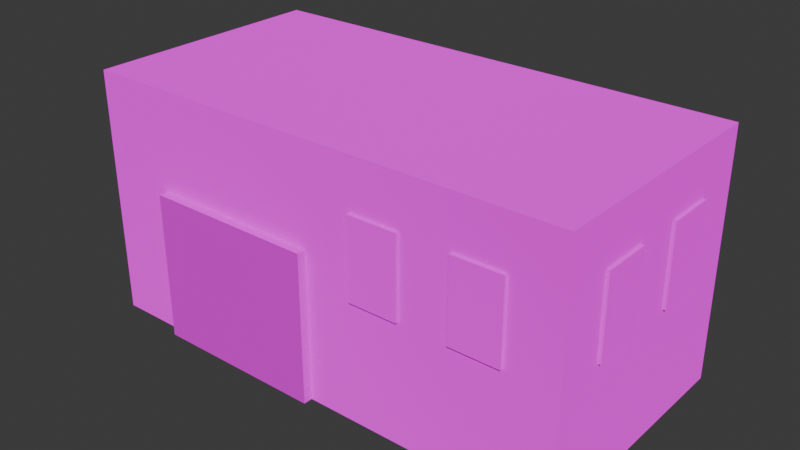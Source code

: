 # Source: old_warehouse_interior.blend  (saved by Blender 4.3.34; exported with 4.5.12 LTS)
import bpy
from mathutils import Matrix  # noqa: F401  (used for matrix-valued properties, if any)

bpy.ops.wm.read_factory_settings(use_empty=True)
scene = bpy.context.scene
scene.name = 'Scene'

# ---- collections
col_collection = bpy.data.collections.new('Collection'); scene.collection.children.link(col_collection)

# ---- images (referenced by path relative to the original .blend; pixels are not part of the script)
import os
ASSET_DIR = os.environ.get("B2B_ASSET_DIR", "")  # directory of the original .blend (textures are referenced by path, not embedded)
HERE = os.path.dirname(os.path.abspath(__file__))  # packed textures are extracted next to this script under _unpacked/

def load_image(name, relpath, width, height, colorspace="sRGB"):
    """Load a texture the original file referenced (path relative to the .blend, or extracted next to this script)."""
    p = next((c for c in (os.path.join(HERE, relpath), os.path.join(ASSET_DIR, relpath)) if relpath and os.path.exists(c)), "")
    if p:
        img = bpy.data.images.load(p, check_existing=True)
        img.name = name
    else:  # same state as the original file: an image datablock whose file is absent (Cycles renders it pink)
        img = bpy.data.images.new(name, width, height)
        img.source = "FILE"
        img.filepath = "//" + (relpath or name)
    img.colorspace_settings.name = colorspace
    return img
img_results_1737575467897_png = load_image('Results 1737575467897.png', 'Results 1737575467897.png', 1024, 1024, 'sRGB')
img_results_1737564609072_png = load_image('Results 1737564609072.png', 'Results 1737564609072.png', 1024, 1024, 'sRGB')

# ---- materials (node trees are filled in below, after node groups)
mat_material = bpy.data.materials.new('Material')
mat_material.alpha_threshold = 0.0
mat_material.use_backface_culling = True
mat_material.use_backface_culling_lightprobe_volume = False
mat_material.roughness = 0.5
mat_material.line_color = (0.0, 0.0, 0.0, 1.0)
mat_material_001 = bpy.data.materials.new('Material.001')

# ---- material node trees
mat_material.use_nodes = True; mat_material.node_tree.nodes.clear()
_N = mat_material.node_tree.nodes; _L = mat_material.node_tree.links
n0 = _N.new('ShaderNodeOutputMaterial'); n0.name = 'Material Output'; n0.location = (300, 300)
n1 = _N.new('ShaderNodeBsdfDiffuse'); n1.name = 'Diffuse BSDF'; n1.location = (10, 300)
n1.inputs[1].default_value = 0.5
n2 = _N.new('ShaderNodeTexImage'); n2.name = 'Image Texture'; n2.location = (-280, 278)
n2.image = img_results_1737575467897_png
_L.new(n1.outputs[0], n0.inputs[0])
_L.new(n2.outputs[0], n1.inputs[0])
n0.is_active_output = True
mat_material_001.use_nodes = True; mat_material_001.node_tree.nodes.clear()
_N = mat_material_001.node_tree.nodes; _L = mat_material_001.node_tree.links
n0 = _N.new('ShaderNodeBsdfPrincipled'); n0.name = 'Principled BSDF'; n0.location = (10, 300)
n1 = _N.new('ShaderNodeOutputMaterial'); n1.name = 'Material Output'; n1.location = (300, 300)
n2 = _N.new('ShaderNodeTexImage'); n2.name = 'Image Texture'; n2.location = (-280, 278)
n2.image = img_results_1737564609072_png
_L.new(n0.outputs[0], n1.inputs[0])
_L.new(n2.outputs[0], n0.inputs[0])
n1.is_active_output = True

# ---- world
world_world = bpy.data.worlds.new('World'); scene.world = world_world
world_world.use_nodes = True; world_world.node_tree.nodes.clear()
_N = world_world.node_tree.nodes; _L = world_world.node_tree.links
n0 = _N.new('ShaderNodeOutputWorld'); n0.name = 'World Output'; n0.location = (300, 300)
n1 = _N.new('ShaderNodeBackground'); n1.name = 'Background'; n1.location = (10, 300)
n1.inputs[0].default_value = (0.05088, 0.05088, 0.05088, 1.0)
_L.new(n1.outputs[0], n0.inputs[0])
n0.is_active_output = True
world_world.color = (0.05088, 0.05088, 0.05088)
world_world.sun_shadow_jitter_overblur = 0.0

# ---- meshes
me_cube = bpy.data.meshes.new('Cube')
me_cube.from_pydata([(1.0, 1.0, 2.0), (1.0, 1.0, 0.0), (1.0, -1.0, 2.0), (1.0, -1.0, 0.0), (-1.0, 1.0, 2.0), (-1.0, 1.0, 0.0), (-1.0, -1.0, 2.0), (3.0, 1.0, 2.0), (3.0, -1.0, 2.0), (-0.4, -1.0, 1.2), (-0.4, 1.0, 1.2), (3.0, -1.0, 1.2), (3.0, 1.0, 1.2), (-1.0, 1.0, 1.2), (-0.4, -1.0, 2.0), (-0.4, 1.0, 2.0), (-1.0, -1.0, 1.2), (1.0, 1.0, 1.2), (-0.88, 1.0, 0.0), (-0.88, -1.0, 2.0), (-0.88, -1.0, 1.2), (-0.88, 1.0, 1.2), (-0.88, -1.0, 0.0), (-0.88, 1.0, 2.0), (-0.4, -1.0, 1.6), (-0.4, 1.0, 1.6), (3.0, -1.0, 1.6), (3.0, 1.0, 1.6), (-1.0, 1.0, 1.6), (1.0, -1.0, 1.6), (-1.0, -1.0, 1.6), (1.0, 1.0, 1.6), (-0.88, 1.0, 1.6), (-0.88, -1.0, 1.6), (1.4, 1.0, 0.0), (1.8, 1.0, 0.0), (2.2, 1.0, 0.0), (2.6, 1.0, 0.0), (2.6, -1.0, 0.0), (2.2, -1.0, 0.0), (1.8, -1.0, 0.0), (1.4, -1.0, 0.0), (1.4, -1.0, 2.0), (1.8, -1.0, 2.0), (2.2, -1.0, 2.0), (2.6, -1.0, 2.0), (2.6, 1.0, 2.0), (2.2, 1.0, 2.0), (1.8, 1.0, 2.0), (1.4, 1.0, 2.0), (2.6, -1.0, 1.2), (1.4, 1.0, 1.2), (2.2, 1.0, 1.2), (2.6, 1.0, 1.2), (1.4, -1.0, 1.6), (1.8, -1.0, 1.6), (2.6, -1.0, 1.6), (1.0, 1.0, 0.96), (-1.0, 1.0, 0.96), (3.0, 1.0, 0.96), (3.0, -1.0, 0.96), (-1.0, -1.0, 0.96), (-0.4, 1.0, 0.96), (-0.88, 1.0, 0.96), (-0.88, -1.0, 0.96), (1.4, 1.0, 0.96), (1.8, 1.0, 0.96), (1.4, -1.0, 0.96), (1.8, -1.0, 0.96), (-1.0, 0.6, 0.0), (-1.0, 0.2, 0.0), (-1.0, -0.2, 0.0), (-1.0, -0.6, 0.0), (-1.0, -0.6, 2.0), (-1.0, -0.2, 2.0), (-1.0, 0.2, 2.0), (-1.0, 0.6, 2.0), (3.0, 0.6, 2.0), (3.0, 0.2, 2.0), (3.0, -0.2, 2.0), (3.0, -0.6, 2.0), (3.0, -0.6, 0.0), (3.0, -0.2, 0.0), (3.0, 0.2, 0.0), (3.0, 0.6, 0.0), (3.0, -0.2, 1.2), (3.0, -0.2, 1.6), (3.0, -0.6, 1.6), (3.0, 0.6, 0.96), (3.0, 0.2, 0.96), (3.0, -0.2, 0.96), (-1.0, -0.2, 0.96), (-1.0, 0.2, 0.96), (1.4, -1.0, 1.2), (1.8, -1.0, 1.2), (2.2, -1.0, 1.2), (2.2, -1.0, 1.6), (2.2, -1.0, 0.96), (2.6, -1.0, 0.96), (3.0, 0.6, 1.2), (3.0, 0.2, 1.2), (3.0, -0.6, 1.2), (3.0, 0.6, 1.6), (3.0, 0.2, 1.6), (3.0, -0.6, 0.96), (1.8, 1.0, 1.2), (1.4, 1.0, 1.6), (1.8, 1.0, 1.6), (2.2, 1.0, 1.6), (2.6, 1.0, 1.6), (2.2, 1.0, 0.96), (2.6, 1.0, 0.96), (-1.0, -0.6, 1.2), (-1.0, -0.2, 1.2), (-1.0, 0.2, 1.2), (-1.0, 0.6, 1.2), (-1.0, -0.6, 1.6), (-1.0, -0.2, 1.6), (-1.0, 0.2, 1.6), (-1.0, 0.6, 1.6), (-1.0, -0.6, 0.96), (-1.0, 0.6, 0.96), (-0.4, -1.0, 0.0), (1.0, -1.0, 0.96), (1.0, -1.0, 1.2), (-0.4, -1.0, 0.96), (3.0, -1.0, 0.0), (3.0, 1.0, 0.0), (2.0, -1.0, 0.0), (2.0, 1.0, 0.0), (0.0, -1.0, 0.0), (-1.192e-07, 1.0, 0.0), (-1.0, -1.0, 0.0), (0.5, -1.0, 0.0), (0.5, 1.0, 0.0), (1.5, -1.0, 0.0), (1.5, 1.0, 0.0), (-1.023, -0.6, 1.2), (-1.023, -0.2, 1.2), (-1.023, 0.2, 1.2), (-1.023, 0.6, 1.2), (-1.023, -0.6, 1.6), (-1.023, -0.2, 1.6), (-1.023, 0.2, 1.6), (-1.023, 0.6, 1.6), (-1.023, -0.6, 0.96), (-1.023, 0.6, 0.96), (-1.023, -0.2, 0.96), (-1.023, 0.2, 0.96), (1.4, -1.026, 1.6), (1.8, -1.026, 1.6), (2.6, -1.026, 1.2), (2.6, -1.026, 1.6), (1.4, -1.026, 0.96), (1.8, -1.026, 0.96), (1.4, -1.026, 1.2), (1.8, -1.026, 1.2), (2.2, -1.026, 1.2), (2.2, -1.026, 1.6), (2.2, -1.026, 0.96), (2.6, -1.026, 0.96), (3.024, -0.2, 1.6), (3.024, -0.6, 1.6), (3.024, 0.6, 0.96), (3.024, 0.2, 0.96), (3.024, -0.2, 1.2), (3.024, -0.2, 0.96), (3.024, 0.6, 1.2), (3.024, 0.2, 1.2), (3.024, 0.6, 1.6), (3.024, 0.2, 1.6), (3.024, -0.6, 1.2), (3.024, -0.6, 0.96), (1.4, 1.026, 1.2), (1.4, 1.026, 0.96), (1.8, 1.026, 0.96), (1.4, 1.026, 1.6), (1.8, 1.026, 1.6), (2.2, 1.026, 1.6), (2.6, 1.026, 1.6), (1.8, 1.026, 1.2), (2.2, 1.026, 0.96), (2.6, 1.026, 0.96), (2.6, 1.026, 1.2), (2.2, 1.026, 1.2), (1.0, -1.073, 1.2), (-0.4, -1.073, 1.2), (-0.4, -1.073, 0.96), (1.0, -1.073, 0.96), (1.0, -1.073, 0.0), (-0.4, -1.073, 0.0), (-0.4, 1.0, 0.0), (1.0, -1.073, 0.0), (-0.4, -1.073, 0.0), (0.0, -1.073, 0.0), (0.5, -1.073, 0.0), (0.5, 1.0, 2.0), (0.5, 1.0, 1.2), (0.5, 1.0, 1.6), (0.5, 1.0, 0.96), (0.5, 1.0, 0.0)], [], [(121, 58, 13, 115), (33, 30, 6, 19), (82, 81, 104, 90), (83, 82, 90, 89), (104, 60, 11, 101), (198, 31, 0, 196), (87, 26, 8, 80), (98, 60, 126, 38), (84, 83, 89, 88), (64, 61, 16, 20), (199, 57, 17, 197), (119, 28, 4, 76), (56, 26, 11, 50), (32, 25, 15, 23), (111, 59, 12, 53), (29, 24, 14, 2), (63, 62, 10, 21), (127, 84, 88, 59), (109, 27, 7, 46), (58, 63, 21, 13), (28, 32, 23, 4), (125, 64, 20, 9), (24, 33, 19, 14), (9, 20, 33, 24), (13, 21, 32, 28), (53, 12, 27, 109), (124, 9, 24, 29), (21, 10, 25, 32), (45, 8, 26, 56), (115, 13, 28, 119), (101, 11, 26, 87), (197, 17, 31, 198), (20, 16, 30, 33), (2, 42, 54, 29), (42, 43, 55, 54), (43, 44, 96, 55), (44, 45, 56, 96), (17, 51, 106, 31), (105, 52, 108, 107), (31, 106, 49, 0), (106, 107, 48, 49), (107, 108, 47, 48), (108, 109, 46, 47), (57, 65, 51, 17), (66, 110, 52, 105), (29, 54, 93, 124), (55, 96, 95, 94), (123, 67, 41, 3), (67, 68, 40, 41), (68, 97, 39, 40), (97, 98, 38, 39), (70, 69, 121, 92), (71, 70, 92, 91), (72, 71, 91, 120), (132, 72, 120, 61), (94, 95, 97, 68), (124, 93, 67, 123), (36, 37, 111, 110), (35, 36, 110, 66), (34, 35, 66, 65), (1, 34, 65, 57), (122, 22, 64, 125), (5, 18, 63, 58), (18, 191, 62, 63), (37, 127, 59, 111), (200, 1, 57, 199), (22, 132, 61, 64), (50, 11, 60, 98), (81, 126, 60, 104), (69, 5, 58, 121), (12, 99, 102, 27), (100, 85, 86, 103), (16, 112, 116, 30), (113, 114, 118, 117), (30, 116, 73, 6), (116, 117, 74, 73), (117, 118, 75, 74), (118, 119, 76, 75), (27, 102, 77, 7), (102, 103, 78, 77), (103, 86, 79, 78), (86, 87, 80, 79), (59, 88, 99, 12), (89, 90, 85, 100), (61, 120, 112, 16), (91, 92, 114, 113), (97, 95, 157, 159), (50, 98, 160, 151), (55, 94, 156, 150), (95, 96, 158, 157), (101, 87, 162, 171), (90, 104, 172, 166), (103, 102, 169, 170), (104, 101, 171, 172), (52, 110, 181, 184), (110, 111, 182, 181), (65, 66, 175, 174), (53, 109, 179, 183), (116, 112, 137, 141), (115, 119, 144, 140), (114, 92, 148, 139), (92, 121, 146, 148), (125, 9, 186, 187), (124, 123, 188, 185), (128, 126, 127, 129), (191, 5, 132, 122), (3, 135, 136, 1), (135, 128, 129, 136), (133, 3, 1, 134), (130, 133, 134, 131), (137, 138, 142, 141), (139, 140, 144, 143), (145, 147, 138, 137), (148, 146, 140, 139), (112, 120, 145, 137), (113, 117, 142, 138), (117, 116, 141, 142), (121, 115, 140, 146), (120, 91, 147, 145), (91, 113, 138, 147), (118, 114, 139, 143), (119, 118, 143, 144), (149, 150, 156, 155), (158, 152, 151, 157), (157, 151, 160, 159), (155, 156, 154, 153), (93, 54, 149, 155), (56, 50, 151, 152), (94, 68, 154, 156), (98, 97, 159, 160), (54, 55, 150, 149), (67, 93, 155, 153), (68, 67, 153, 154), (96, 56, 152, 158), (167, 168, 170, 169), (165, 171, 162, 161), (163, 164, 168, 167), (166, 172, 171, 165), (88, 89, 164, 163), (99, 88, 163, 167), (102, 99, 167, 169), (85, 90, 166, 165), (89, 100, 168, 164), (86, 85, 165, 161), (87, 86, 161, 162), (100, 103, 170, 168), (173, 180, 177, 176), (184, 183, 179, 178), (174, 175, 180, 173), (181, 182, 183, 184), (107, 106, 176, 177), (108, 52, 184, 178), (109, 108, 178, 179), (106, 51, 173, 176), (66, 105, 180, 175), (105, 107, 177, 180), (111, 53, 183, 182), (51, 65, 174, 173), (188, 187, 186, 185), (189, 190, 187, 188), (123, 3, 189, 188), (122, 125, 187, 190), (9, 124, 185, 186), (131, 191, 122, 130), (130, 122, 193, 194), (3, 133, 195, 192), (133, 130, 194, 195), (191, 200, 199, 62), (10, 197, 198, 25), (62, 199, 197, 10), (25, 198, 196, 15)])
me_cube.polygons.foreach_set('material_index', [0, 0, 0, 0, 0, 0, 0, 0, 0, 0, 0, 0, 0, 0, 0, 0, 0, 0, 0, 0, 0, 0, 0, 0, 0, 0, 0, 0, 0, 0, 0, 0, 0, 0, 0, 0, 0, 0, 0, 0, 0, 0, 0, 0, 0, 0, 0, 0, 0, 0, 0, 0, 0, 0, 0, 0, 0, 0, 0, 0, 0, 0, 0, 0, 0, 0, 0, 0, 0, 0, 0, 0, 0, 0, 0, 0, 0, 0, 0, 0, 0, 0, 0, 0, 0, 0, 0, 0, 0, 0, 0, 0, 0, 0, 0, 0, 0, 0, 0, 0, 0, 0, 0, 0, 0, 0, 0, 0, 0, 0, 0, 0, 0, 0, 0, 0, 0, 0, 0, 0, 0, 0, 0, 0, 0, 0, 0, 0, 0, 0, 0, 0, 0, 0, 0, 0, 0, 0, 0, 0, 0, 0, 0, 0, 0, 0, 0, 0, 0, 0, 0, 0, 0, 0, 0, 0, 0, 0, 1, 1, 0, 0, 0, 0, 0, 0, 0, 0, 0, 0, 0])
_uv = me_cube.uv_layers.new(name='UVMap')
_uv.uv.foreach_set('vector', [0.3575, 0.5826, 0.3206, 0.5826, 0.3206, 0.561, 0.3575, 0.561, 0.5073, 0.6151, 0.5238, 0.6151, 0.5238, 0.6691, 0.5073, 0.6691, 0.4124, 0.5604, 0.4495, 0.5604, 0.4495, 0.6478, 0.4124, 0.6478, 0.3752, 0.5604, 0.4124, 0.5604, 0.4124, 0.6478, 0.3752, 0.6478, 0.4495, 0.6478, 0.4867, 0.6478, 0.4867, 0.6696, 0.4495, 0.6696, 0.3183, 0.6161, 0.2468, 0.6161, 0.2468, 0.5601, 0.3183, 0.5601, 0.4611, 0.6161, 0.5142, 0.6161, 0.5142, 0.6681, 0.4611, 0.6681, 0.3495, 0.5612, 0.3189, 0.5612, 0.3189, 0.6691, 0.3495, 0.6691, 0.338, 0.5604, 0.3752, 0.5604, 0.3752, 0.6478, 0.338, 0.6478, 0.5344, 0.5819, 0.5418, 0.5819, 0.5418, 0.5599, 0.5344, 0.5599, 0.442, 0.6478, 0.4892, 0.6478, 0.4892, 0.67, 0.442, 0.67, 0.4784, 0.615, 0.5349, 0.615, 0.5349, 0.6703, 0.4784, 0.6703, 0.3198, 0.6272, 0.2763, 0.6272, 0.2763, 0.5846, 0.3198, 0.5846, 0.5156, 0.6161, 0.447, 0.6161, 0.447, 0.5601, 0.5156, 0.5601, 0.4541, 0.6478, 0.491, 0.6478, 0.491, 0.6695, 0.4541, 0.6695, 0.248, 0.6151, 0.4411, 0.6151, 0.4411, 0.6691, 0.248, 0.6691, 0.3118, 0.6478, 0.3571, 0.6478, 0.3571, 0.67, 0.3118, 0.67, 0.3009, 0.5604, 0.338, 0.5604, 0.338, 0.6478, 0.3009, 0.6478, 0.4641, 0.6163, 0.5177, 0.6163, 0.5177, 0.6687, 0.4641, 0.6687, 0.3005, 0.6478, 0.3118, 0.6478, 0.3118, 0.67, 0.3005, 0.67, 0.5328, 0.6161, 0.5156, 0.6161, 0.5156, 0.5601, 0.5328, 0.5601, 0.5044, 0.5819, 0.5344, 0.5819, 0.5344, 0.5599, 0.5044, 0.5599, 0.4411, 0.6151, 0.5073, 0.6151, 0.5073, 0.6691, 0.4411, 0.6691, 0.4411, 0.561, 0.5073, 0.561, 0.5073, 0.6151, 0.4411, 0.6151, 0.5328, 0.6721, 0.5156, 0.6721, 0.5156, 0.6161, 0.5328, 0.6161, 0.4641, 0.5638, 0.5177, 0.5638, 0.5177, 0.6163, 0.4641, 0.6163, 0.248, 0.561, 0.4411, 0.561, 0.4411, 0.6151, 0.248, 0.6151, 0.5156, 0.6721, 0.447, 0.6721, 0.447, 0.6161, 0.5156, 0.6161, 0.3198, 0.6698, 0.2763, 0.6698, 0.2763, 0.6272, 0.3198, 0.6272, 0.4784, 0.5597, 0.5349, 0.5597, 0.5349, 0.615, 0.4784, 0.615, 0.4611, 0.5641, 0.5142, 0.5641, 0.5142, 0.6161, 0.4611, 0.6161, 0.3183, 0.6721, 0.2468, 0.6721, 0.2468, 0.6161, 0.3183, 0.6161, 0.5073, 0.561, 0.5238, 0.561, 0.5238, 0.6151, 0.5073, 0.6151, 0.4938, 0.6698, 0.4503, 0.6698, 0.4503, 0.6272, 0.4938, 0.6272, 0.4503, 0.6698, 0.4068, 0.6698, 0.4068, 0.6272, 0.4503, 0.6272, 0.4068, 0.6698, 0.3633, 0.6698, 0.3633, 0.6272, 0.4068, 0.6272, 0.3633, 0.6698, 0.3198, 0.6698, 0.3198, 0.6272, 0.3633, 0.6272, 0.2498, 0.5638, 0.3034, 0.5638, 0.3034, 0.6163, 0.2498, 0.6163, 0.3569, 0.5638, 0.4105, 0.5638, 0.4105, 0.6163, 0.3569, 0.6163, 0.2498, 0.6163, 0.3034, 0.6163, 0.3034, 0.6687, 0.2498, 0.6687, 0.3034, 0.6163, 0.3569, 0.6163, 0.3569, 0.6687, 0.3034, 0.6687, 0.3569, 0.6163, 0.4105, 0.6163, 0.4105, 0.6687, 0.3569, 0.6687, 0.4105, 0.6163, 0.4641, 0.6163, 0.4641, 0.6687, 0.4105, 0.6687, 0.3062, 0.6478, 0.3431, 0.6478, 0.3431, 0.6695, 0.3062, 0.6695, 0.3801, 0.6478, 0.4171, 0.6478, 0.4171, 0.6695, 0.3801, 0.6695, 0.4938, 0.6272, 0.4503, 0.6272, 0.4503, 0.5846, 0.4938, 0.5846, 0.4068, 0.6272, 0.3633, 0.6272, 0.3633, 0.5846, 0.4068, 0.5846, 0.472, 0.5612, 0.4414, 0.5612, 0.4414, 0.6691, 0.472, 0.6691, 0.4414, 0.5612, 0.4107, 0.5612, 0.4107, 0.6691, 0.4414, 0.6691, 0.4107, 0.5612, 0.3801, 0.5612, 0.3801, 0.6691, 0.4107, 0.6691, 0.3801, 0.5612, 0.3495, 0.5612, 0.3495, 0.6691, 0.3801, 0.6691, 0.3944, 0.6694, 0.3575, 0.6694, 0.3575, 0.5826, 0.3944, 0.5826, 0.4313, 0.6694, 0.3944, 0.6694, 0.3944, 0.5826, 0.4313, 0.5826, 0.4682, 0.6694, 0.4313, 0.6694, 0.4313, 0.5826, 0.4682, 0.5826, 0.5051, 0.6694, 0.4682, 0.6694, 0.4682, 0.5826, 0.5051, 0.5826, 0.4068, 0.5846, 0.3633, 0.5846, 0.3633, 0.559, 0.4068, 0.559, 0.4938, 0.5846, 0.4503, 0.5846, 0.4503, 0.559, 0.4938, 0.559, 0.4171, 0.5608, 0.4541, 0.5608, 0.4541, 0.6478, 0.4171, 0.6478, 0.3801, 0.5608, 0.4171, 0.5608, 0.4171, 0.6478, 0.3801, 0.6478, 0.3431, 0.5608, 0.3801, 0.5608, 0.3801, 0.6478, 0.3431, 0.6478, 0.3062, 0.5608, 0.3431, 0.5608, 0.3431, 0.6478, 0.3062, 0.6478, 0.5044, 0.6699, 0.5344, 0.6699, 0.5344, 0.5819, 0.5044, 0.5819, 0.3005, 0.559, 0.3118, 0.559, 0.3118, 0.6478, 0.3005, 0.6478, 0.3118, 0.559, 0.3571, 0.559, 0.3571, 0.6478, 0.3118, 0.6478, 0.4541, 0.5608, 0.491, 0.5608, 0.491, 0.6478, 0.4541, 0.6478, 0.442, 0.559, 0.4892, 0.559, 0.4892, 0.6478, 0.442, 0.6478, 0.5344, 0.6699, 0.5418, 0.6699, 0.5418, 0.5819, 0.5344, 0.5819, 0.3198, 0.5846, 0.2763, 0.5846, 0.2763, 0.559, 0.3198, 0.559, 0.4495, 0.5604, 0.4867, 0.5604, 0.4867, 0.6478, 0.4495, 0.6478, 0.3575, 0.6694, 0.3206, 0.6694, 0.3206, 0.5826, 0.3575, 0.5826, 0.2488, 0.5641, 0.3019, 0.5641, 0.3019, 0.6161, 0.2488, 0.6161, 0.355, 0.5641, 0.408, 0.5641, 0.408, 0.6161, 0.355, 0.6161, 0.2527, 0.5597, 0.3091, 0.5597, 0.3091, 0.615, 0.2527, 0.615, 0.3656, 0.5597, 0.422, 0.5597, 0.422, 0.615, 0.3656, 0.615, 0.2527, 0.615, 0.3091, 0.615, 0.3091, 0.6703, 0.2527, 0.6703, 0.3091, 0.615, 0.3656, 0.615, 0.3656, 0.6703, 0.3091, 0.6703, 0.3656, 0.615, 0.422, 0.615, 0.422, 0.6703, 0.3656, 0.6703, 0.422, 0.615, 0.4784, 0.615, 0.4784, 0.6703, 0.422, 0.6703, 0.2488, 0.6161, 0.3019, 0.6161, 0.3019, 0.6681, 0.2488, 0.6681, 0.3019, 0.6161, 0.355, 0.6161, 0.355, 0.6681, 0.3019, 0.6681, 0.355, 0.6161, 0.408, 0.6161, 0.408, 0.6681, 0.355, 0.6681, 0.408, 0.6161, 0.4611, 0.6161, 0.4611, 0.6681, 0.408, 0.6681, 0.3009, 0.6478, 0.338, 0.6478, 0.338, 0.6696, 0.3009, 0.6696, 0.3752, 0.6478, 0.4124, 0.6478, 0.4124, 0.6696, 0.3752, 0.6696, 0.5051, 0.5826, 0.4682, 0.5826, 0.4682, 0.561, 0.5051, 0.561, 0.4313, 0.5826, 0.3944, 0.5826, 0.3944, 0.561, 0.4313, 0.561, 0.3633, 0.559, 0.3633, 0.5846, 0.3633, 0.5846, 0.3633, 0.559, 0.3198, 0.5846, 0.3198, 0.559, 0.3198, 0.559, 0.3198, 0.5846, 0.4068, 0.6272, 0.4068, 0.5846, 0.4068, 0.5846, 0.4068, 0.6272, 0.3633, 0.5846, 0.3633, 0.6272, 0.3633, 0.6272, 0.3633, 0.5846, 0.4611, 0.5641, 0.4611, 0.6161, 0.4611, 0.6161, 0.4611, 0.5641, 0.4124, 0.6478, 0.4495, 0.6478, 0.4495, 0.6478, 0.4124, 0.6478, 0.355, 0.6161, 0.3019, 0.6161, 0.3019, 0.6161, 0.355, 0.6161, 0.4495, 0.6478, 0.4495, 0.6696, 0.4495, 0.6696, 0.4495, 0.6478, 0.4171, 0.6695, 0.4171, 0.6478, 0.4171, 0.6478, 0.4171, 0.6695, 0.4171, 0.6478, 0.4541, 0.6478, 0.4541, 0.6478, 0.4171, 0.6478, 0.3431, 0.6478, 0.3801, 0.6478, 0.3801, 0.6478, 0.3431, 0.6478, 0.4641, 0.5638, 0.4641, 0.6163, 0.4641, 0.6163, 0.4641, 0.5638, 0.3091, 0.615, 0.3091, 0.5597, 0.3091, 0.5597, 0.3091, 0.615, 0.4784, 0.5597, 0.4784, 0.615, 0.4784, 0.615, 0.4784, 0.5597, 0.3944, 0.561, 0.3944, 0.5826, 0.3944, 0.5826, 0.3944, 0.561, 0.3944, 0.5826, 0.3575, 0.5826, 0.3575, 0.5826, 0.3944, 0.5826, 0.5044, 0.5819, 0.5044, 0.5599, 0.5044, 0.5599, 0.5044, 0.5819, 0.4938, 0.5846, 0.4938, 0.559, 0.4938, 0.559, 0.4938, 0.5846, 0.8722, 0.4857, 0.5867, 0.4857, 0.5867, 0.3753, 0.8722, 0.3753, 0.758, 0.4857, 0.5867, 0.4857, 0.5867, 0.3753, 0.758, 0.3753, 0.7171, 0.3753, 0.8734, 0.3753, 0.8734, 0.4857, 0.7171, 0.4857, 0.7171, 0.3753, 0.8734, 0.3753, 0.8734, 0.4857, 0.7171, 0.4857, 0.8734, 0.4857, 0.7171, 0.4857, 0.7171, 0.3753, 0.8734, 0.3753, 0.7171, 0.3753, 0.8734, 0.3753, 0.8734, 0.4857, 0.7171, 0.4857, 0.8949, 0.9586, 0.7799, 0.9586, 0.7799, 0.8973, 0.8949, 0.8973, 0.7795, 0.9581, 0.896, 0.9581, 0.896, 0.896, 0.7795, 0.896, 0.8949, 0.9954, 0.7799, 0.9954, 0.7799, 0.9586, 0.8949, 0.9586, 0.7795, 0.9954, 0.896, 0.9954, 0.896, 0.9581, 0.7795, 0.9581, 0.4682, 0.561, 0.4682, 0.5826, 0.4682, 0.5826, 0.4682, 0.561, 0.3656, 0.5597, 0.3656, 0.615, 0.3656, 0.615, 0.3656, 0.5597, 0.3656, 0.615, 0.3091, 0.615, 0.3091, 0.615, 0.3656, 0.615, 0.3575, 0.5826, 0.3575, 0.561, 0.3575, 0.561, 0.3575, 0.5826, 0.4682, 0.5826, 0.4313, 0.5826, 0.4313, 0.5826, 0.4682, 0.5826, 0.4313, 0.5826, 0.4313, 0.561, 0.4313, 0.561, 0.4313, 0.5826, 0.422, 0.615, 0.422, 0.5597, 0.422, 0.5597, 0.422, 0.615, 0.4784, 0.615, 0.422, 0.615, 0.422, 0.615, 0.4784, 0.615, 0.6428, 0.9956, 0.5281, 0.9956, 0.5281, 0.8372, 0.6428, 0.8372, 0.4142, 0.9953, 0.5278, 0.9953, 0.5278, 0.8149, 0.4142, 0.8149, 0.4142, 0.8149, 0.5278, 0.8149, 0.5278, 0.7406, 0.4142, 0.7406, 0.6428, 0.8372, 0.5281, 0.8372, 0.5281, 0.7422, 0.6428, 0.7422, 0.4503, 0.5846, 0.4503, 0.6272, 0.4503, 0.6272, 0.4503, 0.5846, 0.3198, 0.6272, 0.3198, 0.5846, 0.3198, 0.5846, 0.3198, 0.6272, 0.4068, 0.5846, 0.4068, 0.559, 0.4068, 0.559, 0.4068, 0.5846, 0.3495, 0.5612, 0.3801, 0.5612, 0.3801, 0.5612, 0.3495, 0.5612, 0.4503, 0.6272, 0.4068, 0.6272, 0.4068, 0.6272, 0.4503, 0.6272, 0.4503, 0.559, 0.4503, 0.5846, 0.4503, 0.5846, 0.4503, 0.559, 0.4107, 0.5612, 0.4414, 0.5612, 0.4414, 0.5612, 0.4107, 0.5612, 0.3633, 0.6272, 0.3198, 0.6272, 0.3198, 0.6272, 0.3633, 0.6272, 0.5223, 0.8362, 0.6408, 0.8362, 0.6408, 0.9928, 0.5223, 0.9928, 0.6407, 0.8356, 0.5215, 0.8356, 0.5215, 0.9927, 0.6407, 0.9927, 0.5223, 0.7423, 0.6408, 0.7423, 0.6408, 0.8362, 0.5223, 0.8362, 0.6407, 0.7413, 0.5215, 0.7413, 0.5215, 0.8356, 0.6407, 0.8356, 0.338, 0.6478, 0.3752, 0.6478, 0.3752, 0.6478, 0.338, 0.6478, 0.338, 0.6696, 0.338, 0.6478, 0.338, 0.6478, 0.338, 0.6696, 0.3019, 0.6161, 0.3019, 0.5641, 0.3019, 0.5641, 0.3019, 0.6161, 0.4124, 0.6696, 0.4124, 0.6478, 0.4124, 0.6478, 0.4124, 0.6696, 0.3752, 0.6478, 0.3752, 0.6696, 0.3752, 0.6696, 0.3752, 0.6478, 0.408, 0.6161, 0.408, 0.5641, 0.408, 0.5641, 0.408, 0.6161, 0.4611, 0.6161, 0.408, 0.6161, 0.408, 0.6161, 0.4611, 0.6161, 0.355, 0.5641, 0.355, 0.6161, 0.355, 0.6161, 0.355, 0.5641, 0.7681, 0.8371, 0.6382, 0.8371, 0.6382, 0.9922, 0.7681, 0.9922, 0.8519, 0.993, 0.8519, 0.896, 0.7797, 0.896, 0.7797, 0.993, 0.7681, 0.7441, 0.6382, 0.7441, 0.6382, 0.8371, 0.7681, 0.8371, 0.8933, 0.993, 0.8933, 0.896, 0.8519, 0.896, 0.8519, 0.993, 0.3569, 0.6163, 0.3034, 0.6163, 0.3034, 0.6163, 0.3569, 0.6163, 0.4105, 0.6163, 0.4105, 0.5638, 0.4105, 0.5638, 0.4105, 0.6163, 0.4641, 0.6163, 0.4105, 0.6163, 0.4105, 0.6163, 0.4641, 0.6163, 0.3034, 0.6163, 0.3034, 0.5638, 0.3034, 0.5638, 0.3034, 0.6163, 0.3801, 0.6478, 0.3801, 0.6695, 0.3801, 0.6695, 0.3801, 0.6478, 0.3569, 0.5638, 0.3569, 0.6163, 0.3569, 0.6163, 0.3569, 0.5638, 0.4541, 0.6478, 0.4541, 0.6695, 0.4541, 0.6695, 0.4541, 0.6478, 0.3431, 0.6695, 0.3431, 0.6478, 0.3431, 0.6478, 0.3431, 0.6695, 0.9807, 0.7542, 0.788, 0.7542, 0.788, 0.8206, 0.9807, 0.8206, 0.9807, 0.4882, 0.788, 0.4882, 0.788, 0.7542, 0.9807, 0.7542, 0.472, 0.5612, 0.472, 0.6691, 0.472, 0.6691, 0.472, 0.5612, 0.5044, 0.6699, 0.5044, 0.5819, 0.5044, 0.5819, 0.5044, 0.6699, 0.4411, 0.561, 0.248, 0.561, 0.248, 0.561, 0.4411, 0.561, 0.8722, 0.4857, 0.758, 0.4857, 0.758, 0.3753, 0.8722, 0.3753, 0.8722, 0.3753, 0.758, 0.3753, 0.758, 0.3753, 0.8722, 0.3753, 0.7171, 0.4857, 0.8734, 0.4857, 0.8734, 0.4857, 0.7171, 0.4857, 0.8734, 0.3753, 0.7171, 0.3753, 0.7171, 0.3753, 0.8734, 0.3753, 0.3571, 0.559, 0.442, 0.559, 0.442, 0.6478, 0.3571, 0.6478, 0.447, 0.6721, 0.3183, 0.6721, 0.3183, 0.6161, 0.447, 0.6161, 0.3571, 0.6478, 0.442, 0.6478, 0.442, 0.67, 0.3571, 0.67, 0.447, 0.6161, 0.3183, 0.6161, 0.3183, 0.5601, 0.447, 0.5601])
me_cube.materials.append(mat_material)
me_cube.materials.append(mat_material_001)
me_cube.use_mirror_vertex_groups = False
me_cube.update()
me_cube_001 = bpy.data.meshes.new('Cube.001')
me_cube_001.from_pydata([(1.0, 1.0, 2.0), (1.0, -1.0, 2.0), (-1.0, 1.0, 2.0), (-0.4, -1.0, 2.0), (3.0, -1.0, 2.0), (3.0, 1.0, 2.0), (2.0, -1.0, 2.0), (2.0, 1.0, 2.0), (0.0, -1.0, 2.0), (-1.192e-07, 1.0, 2.0), (-1.0, -1.0, 2.0), (0.5, -1.0, 2.0), (0.5, 1.0, 2.0), (1.5, -1.0, 2.0), (1.5, 1.0, 2.0), (-0.4, 1.0, 2.0)], [], [(6, 7, 5, 4), (15, 3, 10, 2), (1, 0, 14, 13), (13, 14, 7, 6), (11, 12, 0, 1), (8, 9, 12, 11), (9, 8, 3, 15)])
_uv = me_cube_001.uv_layers.new(name='UVMap')
_uv.uv.foreach_set('vector', [0.8722, 0.4857, 0.8722, 0.3753, 0.5867, 0.3753, 0.5867, 0.4857, 0.758, 0.4857, 0.758, 0.3753, 0.5867, 0.3753, 0.5867, 0.4857, 0.7171, 0.3753, 0.7171, 0.4857, 0.8734, 0.4857, 0.8734, 0.3753, 0.7171, 0.3753, 0.7171, 0.4857, 0.8734, 0.4857, 0.8734, 0.3753, 0.8734, 0.4857, 0.8734, 0.3753, 0.7171, 0.3753, 0.7171, 0.4857, 0.7171, 0.3753, 0.7171, 0.4857, 0.8734, 0.4857, 0.8734, 0.3753, 0.8722, 0.4857, 0.8722, 0.3753, 0.758, 0.3753, 0.758, 0.4857])
me_cube_001.materials.append(mat_material)
me_cube_001.materials.append(mat_material_001)
me_cube_001.use_mirror_vertex_groups = False
me_cube_001.update()
me_cube_002 = bpy.data.meshes.new('Cube.002')
me_cube_002.from_pydata([(-0.1164, -0.1164, -1.0), (-0.1164, -0.1164, 1.0), (-0.1164, 0.1164, -1.0), (-0.1164, 0.1164, 1.0), (0.1164, -0.1164, -1.0), (0.1164, -0.1164, 1.0), (0.1164, 0.1164, -1.0), (0.1164, 0.1164, 1.0)], [], [(0, 1, 3, 2), (2, 3, 7, 6), (6, 7, 5, 4), (4, 5, 1, 0)])
_uv = me_cube_002.uv_layers.new(name='UVMap')
_uv.uv.foreach_set('vector', [0.05027, 0.2653, 0.05027, 0.441, 0.02939, 0.441, 0.02939, 0.2653, 0.02939, 0.2653, 0.02939, 0.441, 0.008511, 0.441, 0.008511, 0.2653, 0.09204, 0.2653, 0.09204, 0.441, 0.07116, 0.441, 0.07116, 0.2653, 0.07116, 0.2653, 0.07116, 0.441, 0.05027, 0.441, 0.05027, 0.2653])
me_cube_002.materials.append(mat_material)
me_cube_002.materials.append(mat_material_001)
me_cube_002.use_mirror_vertex_groups = False
me_cube_002.update()
me_cube_003 = bpy.data.meshes.new('Cube.003')
me_cube_003.from_pydata([(-0.1164, -0.1164, -1.0), (-0.1164, -0.1164, 1.0), (-0.1164, 0.1164, -1.0), (-0.1164, 0.1164, 1.0), (0.1164, -0.1164, -1.0), (0.1164, -0.1164, 1.0), (0.1164, 0.1164, -1.0), (0.1164, 0.1164, 1.0)], [], [(0, 1, 3, 2), (2, 3, 7, 6), (6, 7, 5, 4), (4, 5, 1, 0)])
_uv = me_cube_003.uv_layers.new(name='UVMap')
_uv.uv.foreach_set('vector', [0.05027, 0.2653, 0.05027, 0.441, 0.02939, 0.441, 0.02939, 0.2653, 0.02939, 0.2653, 0.02939, 0.441, 0.008511, 0.441, 0.008511, 0.2653, 0.09204, 0.2653, 0.09204, 0.441, 0.07116, 0.441, 0.07116, 0.2653, 0.07116, 0.2653, 0.07116, 0.441, 0.05027, 0.441, 0.05027, 0.2653])
me_cube_003.materials.append(mat_material)
me_cube_003.materials.append(mat_material_001)
me_cube_003.use_mirror_vertex_groups = False
me_cube_003.update()

# ---- objects
ob_cube = bpy.data.objects.new('Cube', me_cube)
ob_cube_001 = bpy.data.objects.new('Cube.001', me_cube_001)
ob_cube_002 = bpy.data.objects.new('Cube.002', me_cube_002)
ob_cube_003 = bpy.data.objects.new('Cube.003', me_cube_003)

# ---- transforms, parenting, visibility, modifiers, constraints
ob_cube.location = (0.0, 0.0, 0.0)
ob_cube.lock_rotations_4d = False
ob_cube.empty_display_type = 'ARROWS'
ob_cube.lineart.crease_threshold = 0.0
ob_cube_001.location = (0.0, 0.0, 0.0)
ob_cube_001.lock_rotations_4d = False
ob_cube_001.empty_display_type = 'ARROWS'
ob_cube_001.lineart.crease_threshold = 0.0
ob_cube_002.location = (0.7, 0.8, 1.0)
ob_cube_002.lock_rotations_4d = False
ob_cube_002.empty_display_type = 'ARROWS'
ob_cube_002.lineart.crease_threshold = 0.0
ob_cube_003.location = (0.7, 0.8, 1.0)
ob_cube_003.lock_rotations_4d = False
ob_cube_003.empty_display_type = 'ARROWS'
ob_cube_003.lineart.crease_threshold = 0.0

# ---- collection membership
col_collection.objects.link(ob_cube)
col_collection.objects.link(ob_cube_001)
col_collection.objects.link(ob_cube_002)
col_collection.objects.link(ob_cube_003)

# ---- scene / render settings (as saved in the file)
scene.frame_start = 1; scene.frame_end = 250; scene.frame_set(1)
scene.render.engine = 'BLENDER_EEVEE_NEXT'
bpy.context.view_layer.update()

# ---- added for rendering (the .blend has no active camera and no usable light): camera, sun
cam_auto = bpy.data.cameras.new('AutoCamera')
cam_auto.lens = 50.0
cam_auto.sensor_width = 36.0
cam_auto.clip_end = 1000.0
ob_auto_camera = bpy.data.objects.new('AutoCamera', cam_auto)
scene.collection.objects.link(ob_auto_camera)
ob_auto_camera.location = (5.60597, -5.55063, 4.68467)
ob_auto_camera.rotation_euler = (1.09748, -7.21219e-08, 0.694738)
scene.camera = ob_auto_camera
light_auto_sun = bpy.data.lights.new('AutoSun', 'SUN')
light_auto_sun.energy = 3.0
light_auto_sun.angle = 0.0523599
ob_auto_sun = bpy.data.objects.new('AutoSun', light_auto_sun)
scene.collection.objects.link(ob_auto_sun)
ob_auto_sun.rotation_euler = (0.872665, 0.174533, 0.523599)
bpy.context.view_layer.update()
